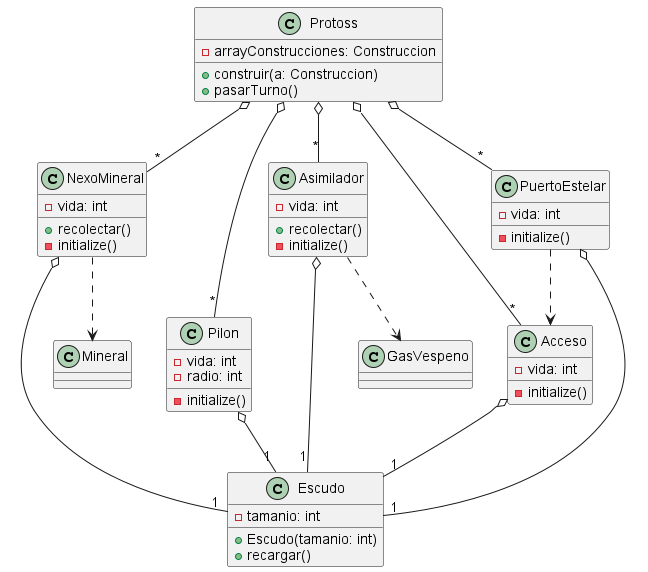

The diagram above was rendered by PlantUML. Its source (embedded in the PNG):
@startuml


class Protoss{
    - arrayConstrucciones: Construccion

    + construir(a: Construccion)
    + pasarTurno()
/'
    + construir(a: Criadero)
    + construir(a: Extractor)
    + construir(a: ReservaDeProduccion)
    + construir(a: Guarida)
    + construir(a: Espiral)
    + expanderMoho()
'/
}

class NexoMineral {
   - vida: int


   + recolectar()
   - initialize()

}

class Pilon {
   - vida: int
   - radio: int

   - initialize()
}

class Asimilador {
   - vida: int

   + recolectar()
   - initialize()

}

class Acceso {
   - vida: int

   - initialize()
}

class PuertoEstelar {
   - vida: int

   - initialize()
}

class Escudo{
   - tamanio: int

   + Escudo(tamanio: int)
   + recargar()
}

Protoss o--"*" PuertoEstelar
Protoss o--"*" NexoMineral
Protoss o--"*" Pilon
Protoss o--"*" Acceso
Protoss o--"*" Asimilador

NexoMineral o--"1" Escudo
Pilon o--"1" Escudo
Asimilador o--"1" Escudo
Acceso o--"1" Escudo
PuertoEstelar o--"1" Escudo

Asimilador ..> GasVespeno
NexoMineral ..> Mineral
PuertoEstelar ..> Acceso

@enduml